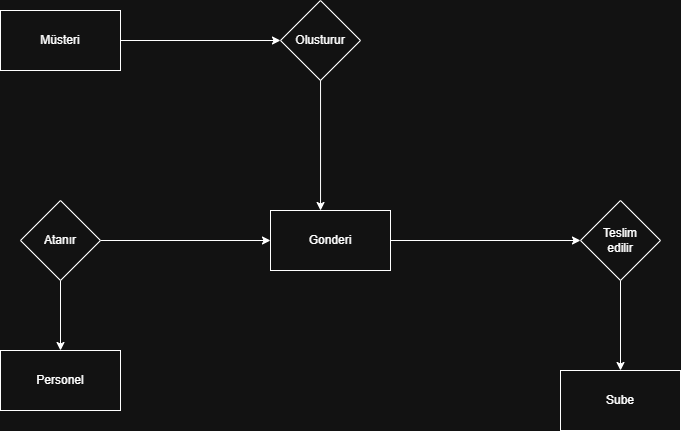

The diagram above was exported from draw.io. Its source (the exported page's mxGraphModel, read from the mxfile embedded in the PNG):
<mxGraphModel dx="1042" dy="535" grid="1" gridSize="10" guides="1" tooltips="1" connect="1" arrows="1" fold="1" page="1" pageScale="1" pageWidth="827" pageHeight="1169" math="0" shadow="0">
  <root>
    <mxCell id="0" />
    <mxCell id="1" parent="0" />
    <mxCell id="ucwQ9Hb0o69rOal4YZxV-5" style="edgeStyle=orthogonalEdgeStyle;rounded=0;orthogonalLoop=1;jettySize=auto;html=1;entryX=0;entryY=0.5;entryDx=0;entryDy=0;" parent="1" source="ucwQ9Hb0o69rOal4YZxV-1" target="ucwQ9Hb0o69rOal4YZxV-4" edge="1">
      <mxGeometry relative="1" as="geometry" />
    </mxCell>
    <mxCell id="ucwQ9Hb0o69rOal4YZxV-1" value="&lt;font style=&quot;vertical-align: inherit;&quot; dir=&quot;auto&quot;&gt;&lt;font style=&quot;vertical-align: inherit;&quot; dir=&quot;auto&quot;&gt;Müsteri&lt;/font&gt;&lt;/font&gt;" style="rounded=0;whiteSpace=wrap;html=1;" parent="1" vertex="1">
      <mxGeometry x="60" y="80" width="120" height="60" as="geometry" />
    </mxCell>
    <mxCell id="ucwQ9Hb0o69rOal4YZxV-15" style="edgeStyle=orthogonalEdgeStyle;rounded=0;orthogonalLoop=1;jettySize=auto;html=1;" parent="1" source="ucwQ9Hb0o69rOal4YZxV-3" target="ucwQ9Hb0o69rOal4YZxV-7" edge="1">
      <mxGeometry relative="1" as="geometry" />
    </mxCell>
    <mxCell id="ucwQ9Hb0o69rOal4YZxV-3" value="&lt;font style=&quot;vertical-align: inherit;&quot; dir=&quot;auto&quot;&gt;&lt;font style=&quot;vertical-align: inherit;&quot; dir=&quot;auto&quot;&gt;Gonderi&lt;/font&gt;&lt;/font&gt;" style="rounded=0;whiteSpace=wrap;html=1;" parent="1" vertex="1">
      <mxGeometry x="330" y="280" width="120" height="60" as="geometry" />
    </mxCell>
    <mxCell id="ucwQ9Hb0o69rOal4YZxV-4" value="&lt;font style=&quot;vertical-align: inherit;&quot; dir=&quot;auto&quot;&gt;&lt;font style=&quot;vertical-align: inherit;&quot; dir=&quot;auto&quot;&gt;Olusturur&lt;/font&gt;&lt;/font&gt;" style="rhombus;whiteSpace=wrap;html=1;" parent="1" vertex="1">
      <mxGeometry x="340" y="70" width="80" height="80" as="geometry" />
    </mxCell>
    <mxCell id="ucwQ9Hb0o69rOal4YZxV-10" style="edgeStyle=orthogonalEdgeStyle;rounded=0;orthogonalLoop=1;jettySize=auto;html=1;entryX=0.5;entryY=0;entryDx=0;entryDy=0;" parent="1" source="ucwQ9Hb0o69rOal4YZxV-7" target="ucwQ9Hb0o69rOal4YZxV-9" edge="1">
      <mxGeometry relative="1" as="geometry" />
    </mxCell>
    <mxCell id="ucwQ9Hb0o69rOal4YZxV-7" value="&lt;font style=&quot;vertical-align: inherit;&quot; dir=&quot;auto&quot;&gt;&lt;font style=&quot;vertical-align: inherit;&quot; dir=&quot;auto&quot;&gt;Teslim&lt;/font&gt;&lt;/font&gt;&lt;div&gt;&lt;font style=&quot;vertical-align: inherit;&quot; dir=&quot;auto&quot;&gt;&lt;font style=&quot;vertical-align: inherit;&quot; dir=&quot;auto&quot;&gt;&lt;font style=&quot;vertical-align: inherit;&quot; dir=&quot;auto&quot;&gt;&lt;font style=&quot;vertical-align: inherit;&quot; dir=&quot;auto&quot;&gt;edilir&lt;/font&gt;&lt;/font&gt;&lt;/font&gt;&lt;/font&gt;&lt;/div&gt;" style="rhombus;whiteSpace=wrap;html=1;" parent="1" vertex="1">
      <mxGeometry x="640" y="270" width="80" height="80" as="geometry" />
    </mxCell>
    <mxCell id="ucwQ9Hb0o69rOal4YZxV-9" value="&lt;font style=&quot;vertical-align: inherit;&quot; dir=&quot;auto&quot;&gt;&lt;font style=&quot;vertical-align: inherit;&quot; dir=&quot;auto&quot;&gt;Sube&lt;/font&gt;&lt;/font&gt;" style="rounded=0;whiteSpace=wrap;html=1;" parent="1" vertex="1">
      <mxGeometry x="620" y="440" width="120" height="60" as="geometry" />
    </mxCell>
    <mxCell id="ucwQ9Hb0o69rOal4YZxV-11" value="&lt;font style=&quot;vertical-align: inherit;&quot; dir=&quot;auto&quot;&gt;&lt;font style=&quot;vertical-align: inherit;&quot; dir=&quot;auto&quot;&gt;Personel&lt;/font&gt;&lt;/font&gt;" style="rounded=0;whiteSpace=wrap;html=1;" parent="1" vertex="1">
      <mxGeometry x="60" y="420" width="120" height="60" as="geometry" />
    </mxCell>
    <mxCell id="ucwQ9Hb0o69rOal4YZxV-14" style="edgeStyle=orthogonalEdgeStyle;rounded=0;orthogonalLoop=1;jettySize=auto;html=1;entryX=0.417;entryY=0;entryDx=0;entryDy=0;entryPerimeter=0;" parent="1" source="ucwQ9Hb0o69rOal4YZxV-4" target="ucwQ9Hb0o69rOal4YZxV-3" edge="1">
      <mxGeometry relative="1" as="geometry" />
    </mxCell>
    <mxCell id="ucwQ9Hb0o69rOal4YZxV-17" style="edgeStyle=orthogonalEdgeStyle;rounded=0;orthogonalLoop=1;jettySize=auto;html=1;entryX=0.5;entryY=0;entryDx=0;entryDy=0;" parent="1" source="ucwQ9Hb0o69rOal4YZxV-16" target="ucwQ9Hb0o69rOal4YZxV-11" edge="1">
      <mxGeometry relative="1" as="geometry" />
    </mxCell>
    <mxCell id="ucwQ9Hb0o69rOal4YZxV-18" style="edgeStyle=orthogonalEdgeStyle;rounded=0;orthogonalLoop=1;jettySize=auto;html=1;" parent="1" source="ucwQ9Hb0o69rOal4YZxV-16" target="ucwQ9Hb0o69rOal4YZxV-3" edge="1">
      <mxGeometry relative="1" as="geometry" />
    </mxCell>
    <mxCell id="ucwQ9Hb0o69rOal4YZxV-16" value="&lt;font style=&quot;vertical-align: inherit;&quot; dir=&quot;auto&quot;&gt;&lt;font style=&quot;vertical-align: inherit;&quot; dir=&quot;auto&quot;&gt;Atanır&lt;/font&gt;&lt;/font&gt;" style="rhombus;whiteSpace=wrap;html=1;" parent="1" vertex="1">
      <mxGeometry x="80" y="270" width="80" height="80" as="geometry" />
    </mxCell>
  </root>
</mxGraphModel>